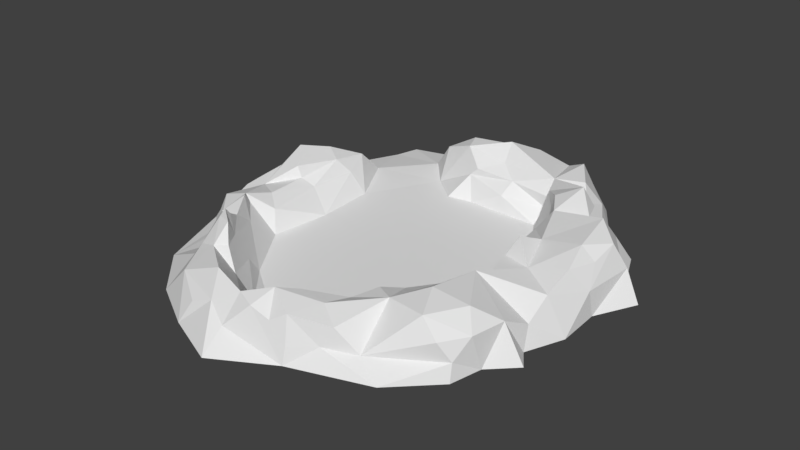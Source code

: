 # Source: ar_ne.blend  (saved by Blender 2.79.0; exported with 4.5.12 LTS)
import bpy
from mathutils import Matrix  # noqa: F401  (used for matrix-valued properties, if any)

bpy.ops.wm.read_factory_settings(use_empty=True)
scene = bpy.context.scene
scene.name = 'Scene'

# ---- collections
col_collection_1 = bpy.data.collections.new('Collection 1'); scene.collection.children.link(col_collection_1)

# ---- materials (node trees are filled in below, after node groups)
mat_material = bpy.data.materials.new('Material')
mat_material.alpha_threshold = 0.0
mat_material.use_transparent_shadow = False
mat_material.roughness = 0.5
mat_material.line_color = (0.0, 0.0, 0.0, 1.0)

# ---- material node trees

# ---- world
world_world = bpy.data.worlds.new('World'); scene.world = world_world
world_world.color = (0.05088, 0.05088, 0.05088)
world_world.use_sun_shadow = False
world_world.sun_shadow_jitter_overblur = 0.0
world_world.cycles.sampling_method = 'MANUAL'

# ---- meshes
me_cube = bpy.data.meshes.new('Cube')
me_cube.from_pydata([(7.959, -27.27, 7.129), (1.438, -29.74, 8.179), (-2.71, -32.07, 7.035), (-3.304, -35.19, 2.948), (24.05, 19.68, -9.537e-07), (26.79, 20.36, -9.537e-07), (29.76, 13.51, -9.537e-07), (34.2, 9.177, -9.537e-07), (30.75, 2.364, -9.537e-07), (31.05, -4.987, -9.537e-07), (28.51, -11.18, -9.537e-07), (30.51, -14.1, -9.537e-07), (26.6, -17.93, -9.537e-07), (25.43, -23.14, -9.537e-07), (18.83, -29.6, -9.537e-07), (6.33, -33.82, -9.537e-07), (-3.102, -39.21, -9.537e-07), (-12.2, -35.46, -9.537e-07), (-20.48, -30.76, -9.537e-07), (-27.72, -23.26, -9.537e-07), (-32.67, -10.18, -9.537e-07), (-35.28, 3.941, -9.537e-07), (-30.88, 18.26, -9.537e-07), (-26.06, 28.34, -9.537e-07), (-24.95, 32.37, -9.537e-07), (-18.25, 34.2, -9.537e-07), (-12.32, 33.76, -9.537e-07), (-10.5, 35.7, -9.537e-07), (-6.932, 31.62, -9.537e-07), (-1.521, 32.98, -9.537e-07), (6.435, 34.78, -9.537e-07), (15.3, 32.6, -9.537e-07), (14.31, -21.7, 7.823), (19.42, 26.43, -9.537e-07), (18.43, -17.95, 9.303), (19.02, -9.382, 8.196), (22.79, -2.306, 6.844), (20.51, 4.444, 7.82), (20.51, 4.444, 7.82), (17.86, 11.69, 8.794), (18.47, 18.86, 10.2), (11.01, 22.63, 8.08), (0.7029, 25.54, 10.65), (-6.246, 23.35, 8.759), (-8.058, -30.97, 8.254), (-14.33, -26.36, 7.543), (-16.85, -22.63, 9.989), (-20.96, -18.82, 7.98), (-23.19, -11.83, 7.701), (-26.69, -4.546, 5.599), (-27.39, 4.594, 9.321), (-24.98, 9.229, 8.152), (-22.5, 14.42, 5.793), (-11.95, 25.26, 6.454), (-16.2, 27.67, 1.807), (-16.2, 27.67, 1.221), (-23.25, 19.56, 1.138), (-11.92, 22.8, 0.7964), (-7.11, 18.76, 0.7964), (-2.856, 19.52, 0.7964), (5.295, 19.22, 0.7964), (9.786, 19.2, 0.7964), (11.57, 16.08, 0.7964), (14.76, 12.18, 0.7964), (14.17, 2.873, 0.7964), (16.07, -5.793, 0.7964), (11.34, -13.46, 0.7964), (4.037, -19.43, 0.7964), (-4.576, -25.27, 0.7964), (-13.0, -19.23, 0.7964), (-19.45, -9.611, 0.7964), (-18.14, 0.5319, 0.7964), (-18.58, 10.67, 0.7964), (-20.78, 9.614, 4.546), (-22.23, 7.838, 7.033), (-21.39, 1.353, 4.672), (-23.22, 0.462, 5.96), (-23.8, 0.2496, 7.996), (-20.53, -8.38, 4.56), (-22.76, -6.77, 6.103), (-22.58, -11.61, 6.315), (-13.47, -20.68, 3.33), (-15.19, -21.54, 6.997), (-16.56, -20.96, 9.866), (-16.18, -22.13, 11.23), (-18.35, -18.17, 7.977), (-21.25, -13.82, 8.746), (-19.72, -14.36, 5.01), (-14.25, -23.46, 10.25), (-12.8, -24.93, 7.505), (-9.64, -26.75, 4.868), (-6.275, -26.61, 1.816), (-2.068, -27.0, 2.298), (0.1221, -27.93, 4.52), (3.613, -27.03, 7.488), (13.68, -13.54, 4.671), (12.36, -16.08, 5.996), (15.75, -12.74, 6.475), (10.75, -19.46, 7.084), (8.628, -22.94, 6.232), (17.68, -4.623, 4.091), (19.23, -6.367, 6.795), (18.14, -1.012, 6.732), (19.55, 0.3826, 9.64), (16.04, 2.454, 3.392), (16.92, 4.557, 6.098), (16.92, 4.557, 6.098), (15.93, 12.88, 4.296), (16.16, 9.446, 6.054), (15.11, 15.2, 6.6), (15.48, 15.66, 9.102), (12.33, 19.1, 7.653), (10.09, 21.74, 3.028), (11.54, 21.43, 5.134), (2.892, 19.75, 3.626), (3.918, 21.36, 5.948), (0.9483, 23.34, 7.657), (-4.366, 21.21, 4.862), (-2.852, 21.12, 6.285), (-26.07, 14.99, 4.096), (-28.92, 11.86, 1.424), (-28.4, 12.11, 5.834), (-29.11, 6.489, 6.425), (-31.04, 7.96, 3.28), (-30.86, 4.099, 2.743), (-29.23, 1.912, 6.115), (-28.96, -2.934, 5.878), (-31.2, -8.438, 2.365), (-30.81, -4.618, 4.384), (-30.04, -10.42, 3.354), (-28.07, -11.54, 6.005), (-27.98, -14.39, 1.036), (-25.6, -17.45, 1.786), (-21.8, -20.37, 2.84), (-24.41, -15.79, 5.295), (-19.45, -25.78, 4.216), (-15.16, -31.21, 5.419), (-17.71, -25.53, 6.49), (-6.829, -33.72, 4.867), (-10.51, -34.02, 3.463), (6.345, -33.11, 2.603), (3.462, -32.94, 5.405), (5.876, -32.06, 6.877), (0.3393, -33.22, 6.583), (10.13, -30.66, 2.905), (11.65, -29.49, 5.911), (14.89, -28.1, 2.3), (25.18, -22.39, 2.688), (23.54, -23.58, 5.608), (26.18, -19.67, 5.698), (21.0, -23.2, 8.475), (24.06, -17.36, 8.33), (27.22, -14.06, 5.695), (28.06, -9.666, 3.485), (28.05, -5.355, 5.947), (30.42, 1.758, 4.208), (28.09, -0.275, 7.623), (28.09, -0.275, 7.623), (29.33, 4.44, 7.217), (27.01, 4.525, 9.1), (31.34, 10.3, 4.476), (29.55, 8.915, 8.377), (25.92, 12.01, 9.959), (21.74, 15.49, 7.456), (24.83, 18.48, 4.076), (21.44, 20.4, 3.385), (17.52, 22.08, 5.948), (20.17, 19.6, 7.208), (17.78, 26.39, 4.259), (15.47, 24.62, 7.98), (13.23, 31.19, 4.642), (8.551, 31.03, 6.719), (11.97, 29.84, 8.426), (-9.948, 29.63, 3.541), (-12.79, 29.31, 0.6215), (-11.95, 25.26, 6.454), (-9.948, 29.63, 3.541), (-12.79, 29.31, 0.6215), (-7.85, 27.15, 8.634), (-1.624, 31.62, 3.353), (0.553, 30.52, 6.179), (-2.033, 29.67, 8.177), (3.743, 29.56, 8.711), (-5.856, 30.57, 5.762)], [(36, 37), (37, 38), (43, 53), (53, 54), (54, 55), (104, 105), (105, 106), (53, 57), (55, 53), (155, 156), (156, 157), (53, 173), (173, 174), (25, 174), (174, 55), (53, 174), (53, 175), (177, 174), (176, 173), (179, 178)], [(24, 55, 25), (22, 21, 120), (22, 120, 56), (23, 22, 56), (71, 58, 72), (58, 57, 72), (72, 57, 56), (57, 55, 56), (55, 23, 56), (24, 23, 55), (55, 177, 25), (26, 25, 177), (26, 177, 27), (28, 27, 177), (177, 176, 28), (176, 177, 175), (177, 55, 175), (55, 57, 175), (43, 175, 57), (176, 175, 178), (176, 178, 183), (179, 176, 183), (28, 176, 179), (29, 28, 179), (30, 29, 179), (179, 180, 30), (180, 179, 181), (183, 181, 179), (178, 181, 183), (178, 43, 181), (178, 175, 43), (58, 117, 57), (117, 43, 57), (118, 43, 117), (118, 116, 43), (43, 116, 42), (43, 42, 181), (30, 180, 171), (181, 182, 180), (181, 42, 182), (180, 182, 171), (171, 182, 41), (170, 30, 171), (171, 172, 170), (31, 30, 170), (170, 168, 31), (33, 31, 168), (168, 170, 169), (170, 172, 169), (172, 171, 41), (168, 165, 33), (33, 165, 4), (165, 164, 4), (167, 164, 165), (166, 167, 165), (165, 168, 166), (168, 169, 166), (169, 172, 41), (42, 41, 182), (5, 4, 164), (5, 164, 6), (164, 167, 163), (163, 162, 164), (6, 164, 162), (162, 161, 6), (160, 6, 161), (7, 6, 160), (8, 7, 160), (8, 160, 155), (160, 161, 155), (9, 8, 155), (154, 155, 157), (9, 155, 154), (158, 157, 155), (155, 161, 158), (166, 169, 41), (41, 42, 116), (153, 9, 154), (10, 9, 153), (153, 152, 10), (11, 10, 152), (12, 11, 152), (12, 152, 149), (152, 153, 35), (153, 154, 35), (154, 157, 36), (159, 157, 158), (159, 158, 161), (161, 162, 159), (157, 159, 36), (151, 152, 35), (151, 149, 152), (35, 154, 36), (38, 36, 159), (159, 162, 38), (147, 12, 149), (13, 12, 147), (14, 13, 147), (14, 147, 146), (147, 148, 146), (148, 147, 149), (150, 148, 149), (149, 151, 150), (150, 146, 148), (146, 150, 32), (34, 32, 150), (150, 151, 34), (35, 34, 151), (103, 36, 38), (103, 102, 36), (101, 36, 102), (36, 101, 35), (103, 106, 102), (103, 38, 106), (106, 38, 108), (39, 108, 38), (39, 38, 162), (162, 163, 39), (40, 39, 163), (163, 167, 40), (167, 166, 40), (41, 40, 166), (144, 14, 146), (15, 14, 144), (140, 15, 144), (145, 144, 146), (145, 146, 32), (144, 145, 142), (142, 140, 144), (141, 140, 142), (140, 141, 15), (141, 143, 15), (15, 143, 3), (16, 15, 3), (142, 145, 0), (32, 0, 145), (1, 142, 0), (142, 1, 141), (143, 141, 1), (1, 2, 143), (2, 3, 143), (3, 138, 16), (2, 138, 3), (17, 16, 138), (139, 17, 138), (139, 138, 136), (136, 17, 139), (18, 17, 136), (135, 18, 136), (138, 44, 136), (44, 138, 2), (44, 45, 136), (137, 136, 45), (136, 137, 135), (19, 18, 135), (133, 19, 135), (135, 137, 133), (133, 132, 19), (133, 134, 132), (134, 133, 47), (133, 137, 47), (47, 137, 46), (46, 137, 45), (132, 131, 19), (19, 131, 20), (129, 20, 131), (130, 129, 131), (131, 132, 130), (130, 132, 134), (127, 20, 129), (127, 124, 20), (21, 20, 124), (120, 21, 123), (124, 123, 21), (120, 123, 119), (119, 56, 120), (56, 119, 52), (56, 52, 72), (72, 52, 73), (119, 121, 52), (121, 119, 123), (122, 121, 123), (121, 122, 51), (52, 121, 51), (52, 51, 74), (74, 73, 52), (51, 50, 74), (51, 122, 50), (122, 125, 50), (122, 124, 125), (123, 124, 122), (128, 124, 127), (128, 127, 49), (128, 49, 126), (126, 125, 128), (124, 128, 125), (125, 126, 49), (50, 125, 49), (49, 127, 129), (130, 49, 129), (130, 134, 48), (48, 134, 47), (49, 130, 48), (59, 58, 71), (60, 59, 71), (70, 60, 71), (61, 60, 70), (62, 61, 70), (63, 62, 70), (69, 63, 70), (64, 63, 69), (65, 64, 69), (66, 65, 69), (67, 66, 69), (68, 67, 69), (69, 91, 68), (72, 73, 71), (2, 1, 93), (93, 1, 94), (1, 0, 94), (94, 0, 99), (32, 99, 0), (44, 2, 90), (45, 44, 90), (50, 49, 77), (74, 50, 77), (49, 48, 79), (49, 79, 76), (77, 49, 76), (77, 76, 74), (75, 74, 76), (73, 74, 75), (75, 71, 73), (75, 76, 79), (78, 75, 79), (75, 78, 71), (71, 78, 70), (79, 48, 78), (80, 78, 48), (78, 80, 70), (80, 87, 70), (69, 70, 87), (69, 87, 81), (82, 81, 87), (87, 80, 86), (48, 86, 80), (48, 47, 86), (86, 47, 85), (47, 46, 85), (86, 85, 87), (85, 82, 87), (83, 82, 85), (83, 84, 82), (82, 84, 88), (89, 82, 88), (81, 82, 89), (90, 81, 89), (81, 91, 69), (91, 81, 90), (90, 89, 45), (88, 45, 89), (46, 45, 88), (46, 88, 84), (85, 46, 83), (83, 46, 84), (90, 2, 91), (91, 92, 68), (2, 92, 91), (92, 2, 93), (68, 92, 67), (92, 93, 67), (94, 67, 93), (67, 94, 99), (99, 98, 67), (98, 96, 67), (67, 96, 66), (95, 66, 96), (95, 100, 66), (66, 100, 65), (99, 32, 98), (98, 32, 96), (32, 97, 96), (34, 97, 32), (35, 97, 34), (96, 97, 95), (95, 97, 101), (101, 97, 35), (100, 95, 101), (100, 104, 65), (65, 104, 64), (102, 104, 100), (101, 102, 100), (102, 106, 104), (104, 106, 108), (104, 108, 64), (64, 108, 63), (107, 63, 108), (107, 108, 39), (107, 39, 109), (109, 39, 110), (39, 40, 110), (110, 40, 111), (110, 111, 109), (107, 109, 62), (63, 107, 62), (111, 62, 109), (40, 41, 111), (113, 111, 41), (113, 62, 111), (112, 62, 113), (62, 112, 61), (112, 114, 61), (61, 114, 60), (60, 114, 59), (59, 117, 58), (117, 59, 114), (115, 117, 114), (114, 112, 115), (112, 113, 115), (113, 41, 115), (115, 41, 116), (115, 116, 118), (117, 115, 118)])
me_cube.materials.append(mat_material)
me_cube.use_remesh_preserve_volume = False
me_cube.use_remesh_preserve_attributes = False
me_cube.use_mirror_vertex_groups = False
me_cube.update()

# ---- objects
ob_cube = bpy.data.objects.new('Cube', me_cube)

# ---- transforms, parenting, visibility, modifiers, constraints
ob_cube.location = (-21.06, -11.74, -3.912)
ob_cube.scale = (4.912, 4.912, 4.912)
ob_cube.lock_rotations_4d = False
ob_cube.empty_display_type = 'ARROWS'
ob_cube.lineart.crease_threshold = 0.0

# ---- collection membership
col_collection_1.objects.link(ob_cube)

# ---- scene / render settings (as saved in the file)
scene.frame_start = 1; scene.frame_end = 250; scene.frame_set(1)
scene.render.engine = 'BLENDER_EEVEE_NEXT'
scene.render.resolution_percentage = 50
scene.render.dither_intensity = 0.0
scene.cycles.use_denoising = False
scene.cycles.samples = 128
scene.cycles.sampling_pattern = 'TABULATED_SOBOL'
scene.cycles.use_adaptive_sampling = False
scene.cycles.use_light_tree = False
scene.cycles.blur_glossy = 0.0
scene.cycles.sample_clamp_indirect = 0.0
scene.view_settings.view_transform = 'Standard'
bpy.context.view_layer.update()

# ---- added for rendering (the .blend has no active camera and no usable light): camera, sun
cam_auto = bpy.data.cameras.new('AutoCamera')
cam_auto.lens = 50.0
cam_auto.sensor_width = 36.0
cam_auto.clip_end = 8198.09
ob_auto_camera = bpy.data.objects.new('AutoCamera', cam_auto)
scene.collection.objects.link(ob_auto_camera)
ob_auto_camera.location = (443.412, -580.908, 397.383)
ob_auto_camera.rotation_euler = (1.09748, -7.21219e-08, 0.694738)
scene.camera = ob_auto_camera
light_auto_sun = bpy.data.lights.new('AutoSun', 'SUN')
light_auto_sun.energy = 3.0
light_auto_sun.angle = 0.0523599
ob_auto_sun = bpy.data.objects.new('AutoSun', light_auto_sun)
scene.collection.objects.link(ob_auto_sun)
ob_auto_sun.rotation_euler = (0.872665, 0.174533, 0.523599)
bpy.context.view_layer.update()
